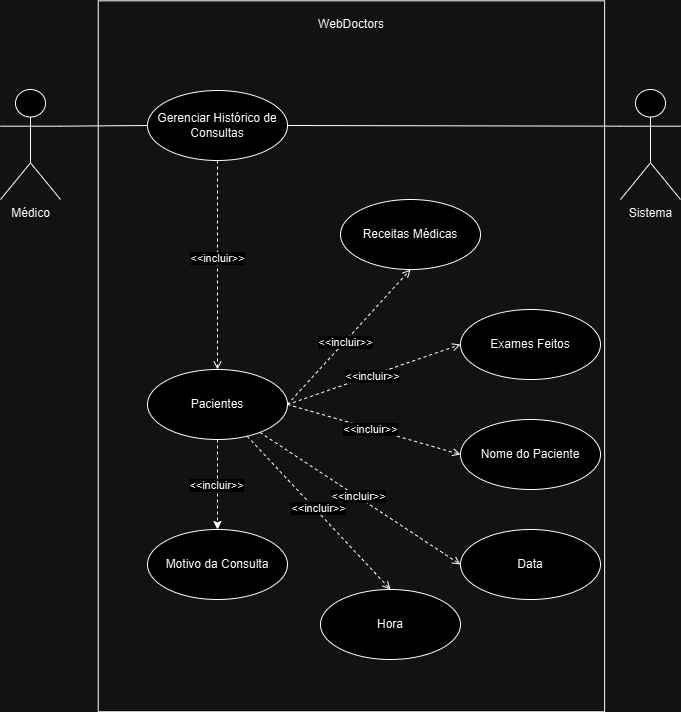

The diagram above was exported from draw.io. Its source (the exported page's mxGraphModel, read from the mxfile embedded in the PNG):
<mxGraphModel dx="1042" dy="614" grid="1" gridSize="10" guides="1" tooltips="1" connect="1" arrows="1" fold="1" page="1" pageScale="1" pageWidth="827" pageHeight="1169" math="0" shadow="0">
  <root>
    <mxCell id="0" />
    <mxCell id="1" parent="0" />
    <mxCell id="3VmsDWcDiRm2kpMPNDQb-30" style="rounded=0;orthogonalLoop=1;jettySize=auto;html=1;entryX=0;entryY=0.5;entryDx=0;entryDy=0;exitX=1;exitY=0.3333333333333333;exitDx=0;exitDy=0;exitPerimeter=0;endArrow=none;endFill=0;" parent="1" source="3VmsDWcDiRm2kpMPNDQb-2" target="3VmsDWcDiRm2kpMPNDQb-11" edge="1">
      <mxGeometry relative="1" as="geometry" />
    </mxCell>
    <mxCell id="3VmsDWcDiRm2kpMPNDQb-2" value="Médico" style="shape=umlActor;verticalLabelPosition=bottom;verticalAlign=top;html=1;" parent="1" vertex="1">
      <mxGeometry x="40" y="90" width="60" height="110" as="geometry" />
    </mxCell>
    <mxCell id="3VmsDWcDiRm2kpMPNDQb-3" value="" style="rounded=0;whiteSpace=wrap;html=1;rotation=90;fillColor=none;" parent="1" vertex="1">
      <mxGeometry x="35.47" y="103.59" width="710.94" height="506.4" as="geometry" />
    </mxCell>
    <mxCell id="3VmsDWcDiRm2kpMPNDQb-4" value="WebDoctors" style="text;strokeColor=none;align=center;fillColor=none;html=1;verticalAlign=middle;whiteSpace=wrap;rounded=0;" parent="1" vertex="1">
      <mxGeometry x="360.94" y="10" width="60" height="30" as="geometry" />
    </mxCell>
    <mxCell id="3VmsDWcDiRm2kpMPNDQb-5" style="rounded=0;orthogonalLoop=1;jettySize=auto;html=1;entryX=0.5;entryY=0;entryDx=0;entryDy=0;endArrow=open;endFill=0;dashed=1;exitX=0.5;exitY=1;exitDx=0;exitDy=0;" parent="1" source="3VmsDWcDiRm2kpMPNDQb-11" target="3VmsDWcDiRm2kpMPNDQb-12" edge="1">
      <mxGeometry relative="1" as="geometry" />
    </mxCell>
    <mxCell id="3VmsDWcDiRm2kpMPNDQb-6" value="&amp;lt;&amp;lt;incluir&amp;gt;&amp;gt;" style="edgeLabel;html=1;align=center;verticalAlign=middle;resizable=0;points=[];" parent="3VmsDWcDiRm2kpMPNDQb-5" connectable="0" vertex="1">
      <mxGeometry x="-0.0724" y="-1" relative="1" as="geometry">
        <mxPoint as="offset" />
      </mxGeometry>
    </mxCell>
    <mxCell id="3VmsDWcDiRm2kpMPNDQb-7" style="rounded=0;orthogonalLoop=1;jettySize=auto;html=1;entryX=0.5;entryY=1;entryDx=0;entryDy=0;endArrow=open;endFill=0;dashed=1;exitX=1;exitY=0.5;exitDx=0;exitDy=0;" parent="1" source="3VmsDWcDiRm2kpMPNDQb-12" target="3VmsDWcDiRm2kpMPNDQb-14" edge="1">
      <mxGeometry relative="1" as="geometry" />
    </mxCell>
    <mxCell id="3VmsDWcDiRm2kpMPNDQb-8" value="&amp;lt;&amp;lt;incluir&amp;gt;&amp;gt;" style="edgeLabel;html=1;align=center;verticalAlign=middle;resizable=0;points=[];" parent="3VmsDWcDiRm2kpMPNDQb-7" connectable="0" vertex="1">
      <mxGeometry x="-0.0639" y="-1" relative="1" as="geometry">
        <mxPoint as="offset" />
      </mxGeometry>
    </mxCell>
    <mxCell id="3VmsDWcDiRm2kpMPNDQb-11" value="Gerenciar Histórico de Consultas" style="ellipse;whiteSpace=wrap;html=1;" parent="1" vertex="1">
      <mxGeometry x="187" y="91" width="140" height="70" as="geometry" />
    </mxCell>
    <mxCell id="3VmsDWcDiRm2kpMPNDQb-18" style="rounded=0;orthogonalLoop=1;jettySize=auto;html=1;entryX=0;entryY=0.5;entryDx=0;entryDy=0;endArrow=open;endFill=0;dashed=1;exitX=1;exitY=0.5;exitDx=0;exitDy=0;" parent="1" source="3VmsDWcDiRm2kpMPNDQb-12" target="3VmsDWcDiRm2kpMPNDQb-17" edge="1">
      <mxGeometry relative="1" as="geometry" />
    </mxCell>
    <mxCell id="3VmsDWcDiRm2kpMPNDQb-19" value="&amp;lt;&amp;lt;incluir&amp;gt;&amp;gt;" style="edgeLabel;html=1;align=center;verticalAlign=middle;resizable=0;points=[];" parent="3VmsDWcDiRm2kpMPNDQb-18" connectable="0" vertex="1">
      <mxGeometry x="-0.0265" y="-1" relative="1" as="geometry">
        <mxPoint as="offset" />
      </mxGeometry>
    </mxCell>
    <mxCell id="3VmsDWcDiRm2kpMPNDQb-21" style="rounded=0;orthogonalLoop=1;jettySize=auto;html=1;entryX=0;entryY=0.5;entryDx=0;entryDy=0;exitX=1;exitY=0.5;exitDx=0;exitDy=0;endArrow=open;endFill=0;dashed=1;" parent="1" source="3VmsDWcDiRm2kpMPNDQb-12" target="3VmsDWcDiRm2kpMPNDQb-20" edge="1">
      <mxGeometry relative="1" as="geometry" />
    </mxCell>
    <mxCell id="3VmsDWcDiRm2kpMPNDQb-22" value="&amp;lt;&amp;lt;incluir&amp;gt;&amp;gt;" style="edgeLabel;html=1;align=center;verticalAlign=middle;resizable=0;points=[];" parent="3VmsDWcDiRm2kpMPNDQb-21" connectable="0" vertex="1">
      <mxGeometry x="-0.0495" y="-1" relative="1" as="geometry">
        <mxPoint as="offset" />
      </mxGeometry>
    </mxCell>
    <mxCell id="3VmsDWcDiRm2kpMPNDQb-26" style="rounded=0;orthogonalLoop=1;jettySize=auto;html=1;entryX=0.5;entryY=0;entryDx=0;entryDy=0;dashed=1;endArrow=open;endFill=0;" parent="1" source="3VmsDWcDiRm2kpMPNDQb-12" target="3VmsDWcDiRm2kpMPNDQb-24" edge="1">
      <mxGeometry relative="1" as="geometry" />
    </mxCell>
    <mxCell id="3VmsDWcDiRm2kpMPNDQb-28" value="&amp;lt;&amp;lt;incluir&amp;gt;&amp;gt;" style="edgeLabel;html=1;align=center;verticalAlign=middle;resizable=0;points=[];" parent="3VmsDWcDiRm2kpMPNDQb-26" connectable="0" vertex="1">
      <mxGeometry x="-0.0334" y="3" relative="1" as="geometry">
        <mxPoint as="offset" />
      </mxGeometry>
    </mxCell>
    <mxCell id="3VmsDWcDiRm2kpMPNDQb-27" style="edgeStyle=orthogonalEdgeStyle;rounded=0;orthogonalLoop=1;jettySize=auto;html=1;entryX=0.5;entryY=0;entryDx=0;entryDy=0;dashed=1;" parent="1" source="3VmsDWcDiRm2kpMPNDQb-12" target="3VmsDWcDiRm2kpMPNDQb-25" edge="1">
      <mxGeometry relative="1" as="geometry" />
    </mxCell>
    <mxCell id="3VmsDWcDiRm2kpMPNDQb-29" value="&amp;lt;&amp;lt;incluir&amp;gt;&amp;gt;" style="edgeLabel;html=1;align=center;verticalAlign=middle;resizable=0;points=[];" parent="3VmsDWcDiRm2kpMPNDQb-27" connectable="0" vertex="1">
      <mxGeometry x="-0.0044" y="-2" relative="1" as="geometry">
        <mxPoint as="offset" />
      </mxGeometry>
    </mxCell>
    <mxCell id="3VmsDWcDiRm2kpMPNDQb-31" style="rounded=0;orthogonalLoop=1;jettySize=auto;html=1;entryX=0;entryY=0.5;entryDx=0;entryDy=0;dashed=1;endArrow=open;endFill=0;" parent="1" source="3VmsDWcDiRm2kpMPNDQb-12" target="3VmsDWcDiRm2kpMPNDQb-23" edge="1">
      <mxGeometry relative="1" as="geometry" />
    </mxCell>
    <mxCell id="3VmsDWcDiRm2kpMPNDQb-32" value="&amp;lt;&amp;lt;incluir&amp;gt;&amp;gt;" style="edgeLabel;html=1;align=center;verticalAlign=middle;resizable=0;points=[];" parent="3VmsDWcDiRm2kpMPNDQb-31" connectable="0" vertex="1">
      <mxGeometry x="-0.0232" y="1" relative="1" as="geometry">
        <mxPoint as="offset" />
      </mxGeometry>
    </mxCell>
    <mxCell id="3VmsDWcDiRm2kpMPNDQb-12" value="Pacientes" style="ellipse;whiteSpace=wrap;html=1;" parent="1" vertex="1">
      <mxGeometry x="187" y="370" width="140" height="70" as="geometry" />
    </mxCell>
    <mxCell id="3VmsDWcDiRm2kpMPNDQb-13" value="Sistema" style="shape=umlActor;verticalLabelPosition=bottom;verticalAlign=top;html=1;" parent="1" vertex="1">
      <mxGeometry x="660" y="90" width="60" height="110" as="geometry" />
    </mxCell>
    <mxCell id="3VmsDWcDiRm2kpMPNDQb-14" value="Receitas Médicas" style="ellipse;whiteSpace=wrap;html=1;" parent="1" vertex="1">
      <mxGeometry x="380" y="200" width="140" height="70" as="geometry" />
    </mxCell>
    <mxCell id="3VmsDWcDiRm2kpMPNDQb-15" style="rounded=0;orthogonalLoop=1;jettySize=auto;html=1;entryX=0;entryY=0.3333333333333333;entryDx=0;entryDy=0;entryPerimeter=0;endArrow=none;endFill=0;exitX=1;exitY=0.5;exitDx=0;exitDy=0;" parent="1" source="3VmsDWcDiRm2kpMPNDQb-11" target="3VmsDWcDiRm2kpMPNDQb-13" edge="1">
      <mxGeometry relative="1" as="geometry" />
    </mxCell>
    <mxCell id="3VmsDWcDiRm2kpMPNDQb-17" value="Exames Feitos" style="ellipse;whiteSpace=wrap;html=1;" parent="1" vertex="1">
      <mxGeometry x="500" y="310.00000000000006" width="140" height="70" as="geometry" />
    </mxCell>
    <mxCell id="3VmsDWcDiRm2kpMPNDQb-20" value="Nome do Paciente" style="ellipse;whiteSpace=wrap;html=1;" parent="1" vertex="1">
      <mxGeometry x="500" y="420.00000000000006" width="140" height="70" as="geometry" />
    </mxCell>
    <mxCell id="3VmsDWcDiRm2kpMPNDQb-23" value="Data" style="ellipse;whiteSpace=wrap;html=1;" parent="1" vertex="1">
      <mxGeometry x="500" y="530" width="140" height="70" as="geometry" />
    </mxCell>
    <mxCell id="3VmsDWcDiRm2kpMPNDQb-24" value="Hora" style="ellipse;whiteSpace=wrap;html=1;" parent="1" vertex="1">
      <mxGeometry x="360" y="590" width="140" height="70" as="geometry" />
    </mxCell>
    <mxCell id="3VmsDWcDiRm2kpMPNDQb-25" value="Motivo da Consulta" style="ellipse;whiteSpace=wrap;html=1;" parent="1" vertex="1">
      <mxGeometry x="187" y="530" width="140" height="70" as="geometry" />
    </mxCell>
  </root>
</mxGraphModel>